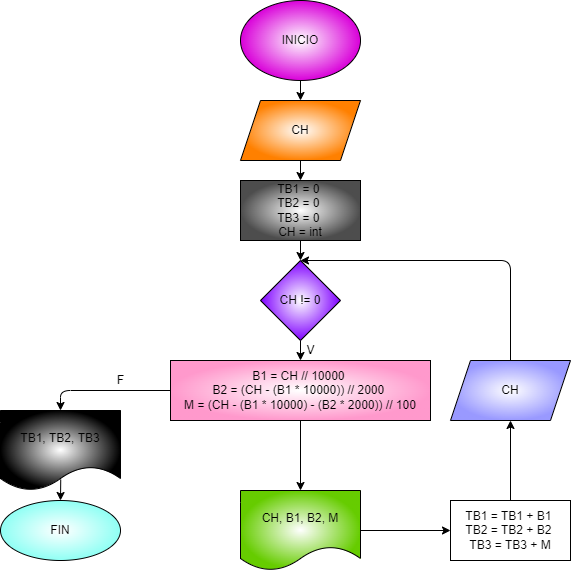

The diagram above was exported from draw.io. Its source (the exported page's mxGraphModel, read from the mxfile embedded in the PNG):
<mxGraphModel dx="1240" dy="216" grid="1" gridSize="10" guides="1" tooltips="1" connect="1" arrows="1" fold="1" page="1" pageScale="1" pageWidth="827" pageHeight="1169" math="0" shadow="0">
  <root>
    <mxCell id="0" />
    <mxCell id="1" parent="0" />
    <mxCell id="4" value="" style="edgeStyle=none;html=1;" edge="1" parent="1" source="2" target="3">
      <mxGeometry relative="1" as="geometry" />
    </mxCell>
    <mxCell id="2" value="INICIO" style="ellipse;whiteSpace=wrap;html=1;gradientColor=#D900D9;gradientDirection=radial;" vertex="1" parent="1">
      <mxGeometry x="170" width="120" height="80" as="geometry" />
    </mxCell>
    <mxCell id="6" value="" style="edgeStyle=none;html=1;" edge="1" parent="1" source="3" target="5">
      <mxGeometry relative="1" as="geometry" />
    </mxCell>
    <mxCell id="3" value="CH" style="shape=parallelogram;perimeter=parallelogramPerimeter;whiteSpace=wrap;html=1;fixedSize=1;gradientColor=#FF8000;gradientDirection=radial;" vertex="1" parent="1">
      <mxGeometry x="170" y="100" width="120" height="60" as="geometry" />
    </mxCell>
    <mxCell id="8" value="" style="edgeStyle=none;html=1;" edge="1" parent="1" source="5" target="7">
      <mxGeometry relative="1" as="geometry" />
    </mxCell>
    <mxCell id="5" value="TB1 = 0 &lt;br&gt;TB2 = 0 &lt;br&gt;TB3 = 0 &lt;br&gt;CH = int" style="whiteSpace=wrap;html=1;gradientColor=#4D4D4D;gradientDirection=radial;" vertex="1" parent="1">
      <mxGeometry x="170" y="180" width="120" height="60" as="geometry" />
    </mxCell>
    <mxCell id="10" value="" style="edgeStyle=none;html=1;" edge="1" parent="1" source="7" target="9">
      <mxGeometry relative="1" as="geometry" />
    </mxCell>
    <mxCell id="7" value="CH != 0" style="rhombus;whiteSpace=wrap;html=1;gradientColor=#7F00FF;gradientDirection=radial;" vertex="1" parent="1">
      <mxGeometry x="190" y="260" width="80" height="80" as="geometry" />
    </mxCell>
    <mxCell id="12" value="" style="edgeStyle=none;html=1;" edge="1" parent="1" source="9" target="11">
      <mxGeometry relative="1" as="geometry">
        <Array as="points">
          <mxPoint x="-10" y="390" />
        </Array>
      </mxGeometry>
    </mxCell>
    <mxCell id="20" value="" style="edgeStyle=none;html=1;" edge="1" parent="1" source="9" target="19">
      <mxGeometry relative="1" as="geometry" />
    </mxCell>
    <mxCell id="9" value="B1 = CH // 10000 &lt;br&gt;B2 = (CH - (B1 * 10000)) // 2000 &lt;br&gt;M = (CH - (B1 * 10000) - (B2 * 2000)) // 100" style="whiteSpace=wrap;html=1;gradientColor=#FF99CC;gradientDirection=radial;" vertex="1" parent="1">
      <mxGeometry x="100" y="360" width="260" height="60" as="geometry" />
    </mxCell>
    <mxCell id="15" value="" style="edgeStyle=none;html=1;exitX=0.502;exitY=0.862;exitDx=0;exitDy=0;exitPerimeter=0;" edge="1" parent="1" source="11" target="14">
      <mxGeometry relative="1" as="geometry" />
    </mxCell>
    <mxCell id="11" value="TB1, TB2, TB3" style="shape=document;whiteSpace=wrap;html=1;boundedLbl=1;gradientColor=#000000;gradientDirection=radial;" vertex="1" parent="1">
      <mxGeometry x="-70" y="410" width="120" height="80" as="geometry" />
    </mxCell>
    <mxCell id="13" value="F" style="text;html=1;align=center;verticalAlign=middle;resizable=0;points=[];autosize=1;strokeColor=none;fillColor=none;" vertex="1" parent="1">
      <mxGeometry x="40" y="370" width="20" height="20" as="geometry" />
    </mxCell>
    <mxCell id="14" value="FIN" style="ellipse;whiteSpace=wrap;html=1;gradientColor=#8FFFF4;gradientDirection=radial;" vertex="1" parent="1">
      <mxGeometry x="-70" y="500" width="120" height="60" as="geometry" />
    </mxCell>
    <mxCell id="17" value="" style="endArrow=classic;html=1;" edge="1" parent="1">
      <mxGeometry width="50" height="50" relative="1" as="geometry">
        <mxPoint x="440" y="360" as="sourcePoint" />
        <mxPoint x="230" y="260" as="targetPoint" />
        <Array as="points">
          <mxPoint x="440" y="260" />
        </Array>
      </mxGeometry>
    </mxCell>
    <mxCell id="18" value="CH" style="shape=parallelogram;perimeter=parallelogramPerimeter;whiteSpace=wrap;html=1;fixedSize=1;gradientColor=#9999FF;gradientDirection=radial;" vertex="1" parent="1">
      <mxGeometry x="380" y="360" width="120" height="60" as="geometry" />
    </mxCell>
    <mxCell id="22" value="" style="edgeStyle=none;html=1;" edge="1" parent="1" source="19" target="21">
      <mxGeometry relative="1" as="geometry" />
    </mxCell>
    <mxCell id="19" value="CH, B1, B2, M" style="shape=document;whiteSpace=wrap;html=1;boundedLbl=1;gradientColor=#66CC00;gradientDirection=radial;" vertex="1" parent="1">
      <mxGeometry x="170" y="490" width="120" height="80" as="geometry" />
    </mxCell>
    <mxCell id="23" style="edgeStyle=none;html=1;exitX=0.5;exitY=0;exitDx=0;exitDy=0;" edge="1" parent="1" source="21">
      <mxGeometry relative="1" as="geometry">
        <mxPoint x="440" y="420" as="targetPoint" />
      </mxGeometry>
    </mxCell>
    <mxCell id="21" value="TB1 = TB1 + B1 &lt;br&gt;TB2 = TB2 + B2 &lt;br&gt;TB3 = TB3 + M" style="whiteSpace=wrap;html=1;gradientColor=#ffffff;gradientDirection=radial;" vertex="1" parent="1">
      <mxGeometry x="380" y="500" width="120" height="60" as="geometry" />
    </mxCell>
    <mxCell id="24" value="V" style="text;html=1;align=center;verticalAlign=middle;resizable=0;points=[];autosize=1;strokeColor=none;fillColor=none;" vertex="1" parent="1">
      <mxGeometry x="230" y="340" width="20" height="20" as="geometry" />
    </mxCell>
  </root>
</mxGraphModel>